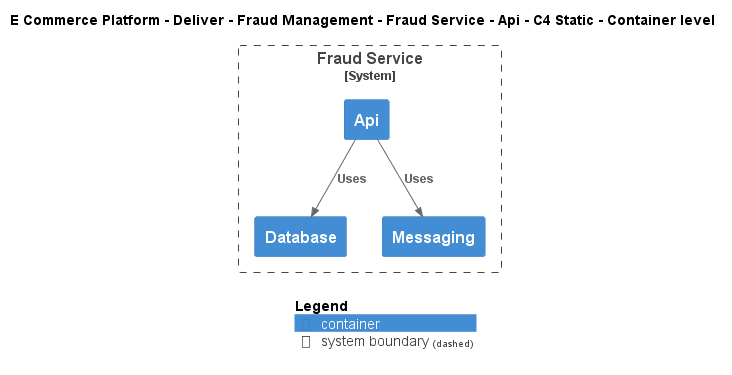

The diagram above was rendered by PlantUML. Its source (embedded in the PNG):
@startuml
!include ..\..\..\..\..\..\..\.c4s\C4_Container.puml

AddElementTag("c4interflow:lifecycle:new", $bgColor=green, $fontColor=#ffffff, $borderColor=green, $shadowing="False")
AddElementTag("c4interflow:lifecycle:changed", $bgColor=orange, $fontColor=#ffffff, $borderColor=orange, $shadowing="False")
AddElementTag("c4interflow:lifecycle:removed", $bgColor=red, $fontColor=#ffffff, $borderColor=red, $shadowing="False")

AddRelTag("c4interflow:lifecycle:new", $textColor=green, $lineColor=green)
AddRelTag("c4interflow:lifecycle:changed", $textColor=orange, $lineColor=orange)
AddRelTag("c4interflow:lifecycle:removed", $textColor=red, $lineColor=red)

SHOW_PERSON_PORTRAIT()
LAYOUT_TOP_DOWN()

skinparam linetype polyline

title E Commerce Platform - Deliver - Fraud Management - Fraud Service - Api - C4 Static - Container level


System_Boundary(ECommercePlatform.Deliver.FraudManagement.SoftwareSystems.FraudService, "Fraud Service") {
    Container(ECommercePlatform.Deliver.FraudManagement.SoftwareSystems.FraudService.Containers.Api, "Api", "", "")
    Container(ECommercePlatform.Deliver.FraudManagement.SoftwareSystems.FraudService.Containers.Database, "Database", "", "")
    Container(ECommercePlatform.Deliver.FraudManagement.SoftwareSystems.FraudService.Containers.Messaging, "Messaging", "", "")
}

Rel(ECommercePlatform.Deliver.FraudManagement.SoftwareSystems.FraudService.Containers.Api, ECommercePlatform.Deliver.FraudManagement.SoftwareSystems.FraudService.Containers.Database, "Uses")
Rel(ECommercePlatform.Deliver.FraudManagement.SoftwareSystems.FraudService.Containers.Api, ECommercePlatform.Deliver.FraudManagement.SoftwareSystems.FraudService.Containers.Messaging, "Uses")


SHOW_LEGEND()
@enduml